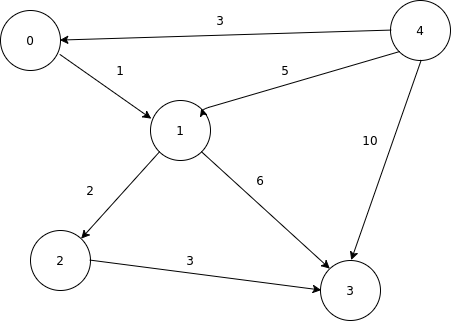

The diagram above was exported from draw.io. Its source (the exported page's mxGraphModel, read from the mxfile embedded in the PNG):
<mxGraphModel dx="1240" dy="549" grid="1" gridSize="10" guides="1" tooltips="1" connect="1" arrows="1" fold="1" page="1" pageScale="1" pageWidth="850" pageHeight="1100" background="#ffffff" math="0" shadow="0">
  <root>
    <mxCell id="0" />
    <mxCell id="1" parent="0" />
    <mxCell id="81" value="" style="ellipse;whiteSpace=wrap;html=1;" vertex="1" parent="1">
      <mxGeometry x="145" y="60" width="60" height="60" as="geometry" />
    </mxCell>
    <mxCell id="82" value="" style="ellipse;whiteSpace=wrap;html=1;" vertex="1" parent="1">
      <mxGeometry x="295" y="150" width="60" height="60" as="geometry" />
    </mxCell>
    <mxCell id="83" value="" style="ellipse;whiteSpace=wrap;html=1;" vertex="1" parent="1">
      <mxGeometry x="535" y="50" width="60" height="60" as="geometry" />
    </mxCell>
    <mxCell id="84" value="" style="ellipse;whiteSpace=wrap;html=1;" vertex="1" parent="1">
      <mxGeometry x="175" y="280" width="60" height="60" as="geometry" />
    </mxCell>
    <mxCell id="85" value="" style="ellipse;whiteSpace=wrap;html=1;" vertex="1" parent="1">
      <mxGeometry x="465" y="310" width="60" height="60" as="geometry" />
    </mxCell>
    <mxCell id="86" value="" style="endArrow=classic;html=1;exitX=1;exitY=0.733;exitPerimeter=0;entryX=0;entryY=0.3;entryPerimeter=0;" edge="1" source="81" target="82" parent="1">
      <mxGeometry width="50" height="50" relative="1" as="geometry">
        <mxPoint x="145" y="440" as="sourcePoint" />
        <mxPoint x="195" y="390" as="targetPoint" />
      </mxGeometry>
    </mxCell>
    <mxCell id="87" value="0" style="text;html=1;strokeColor=none;fillColor=none;align=center;verticalAlign=middle;whiteSpace=wrap;" vertex="1" parent="1">
      <mxGeometry x="155" y="80" width="40" height="20" as="geometry" />
    </mxCell>
    <mxCell id="88" value="1" style="text;html=1;strokeColor=none;fillColor=none;align=center;verticalAlign=middle;whiteSpace=wrap;" vertex="1" parent="1">
      <mxGeometry x="305" y="170" width="40" height="20" as="geometry" />
    </mxCell>
    <mxCell id="89" value="2" style="text;html=1;strokeColor=none;fillColor=none;align=center;verticalAlign=middle;whiteSpace=wrap;" vertex="1" parent="1">
      <mxGeometry x="185" y="300" width="40" height="20" as="geometry" />
    </mxCell>
    <mxCell id="90" value="4" style="text;html=1;strokeColor=none;fillColor=none;align=center;verticalAlign=middle;whiteSpace=wrap;" vertex="1" parent="1">
      <mxGeometry x="545" y="70" width="40" height="20" as="geometry" />
    </mxCell>
    <mxCell id="91" value="3" style="text;html=1;strokeColor=none;fillColor=none;align=center;verticalAlign=middle;whiteSpace=wrap;" vertex="1" parent="1">
      <mxGeometry x="475" y="330" width="40" height="20" as="geometry" />
    </mxCell>
    <mxCell id="92" value="" style="endArrow=classic;html=1;entryX=1;entryY=0;exitX=0;exitY=1;" edge="1" source="82" target="84" parent="1">
      <mxGeometry width="50" height="50" relative="1" as="geometry">
        <mxPoint x="145" y="440" as="sourcePoint" />
        <mxPoint x="195" y="390" as="targetPoint" />
      </mxGeometry>
    </mxCell>
    <mxCell id="93" value="" style="endArrow=classic;html=1;entryX=0;entryY=0.5;exitX=1;exitY=0.5;" edge="1" source="84" target="85" parent="1">
      <mxGeometry width="50" height="50" relative="1" as="geometry">
        <mxPoint x="145" y="440" as="sourcePoint" />
        <mxPoint x="195" y="390" as="targetPoint" />
      </mxGeometry>
    </mxCell>
    <mxCell id="94" value="" style="endArrow=classic;html=1;entryX=0;entryY=0;exitX=1;exitY=1;" edge="1" source="82" target="85" parent="1">
      <mxGeometry width="50" height="50" relative="1" as="geometry">
        <mxPoint x="145" y="440" as="sourcePoint" />
        <mxPoint x="195" y="390" as="targetPoint" />
      </mxGeometry>
    </mxCell>
    <mxCell id="95" value="" style="endArrow=classic;html=1;entryX=1;entryY=0;exitX=0;exitY=1;" edge="1" source="83" target="82" parent="1">
      <mxGeometry width="50" height="50" relative="1" as="geometry">
        <mxPoint x="145" y="440" as="sourcePoint" />
        <mxPoint x="195" y="390" as="targetPoint" />
        <Array as="points">
          <mxPoint x="346" y="159" />
        </Array>
      </mxGeometry>
    </mxCell>
    <mxCell id="96" value="" style="endArrow=classic;html=1;entryX=1;entryY=0.5;exitX=0;exitY=0.5;" edge="1" source="83" target="81" parent="1">
      <mxGeometry width="50" height="50" relative="1" as="geometry">
        <mxPoint x="145" y="440" as="sourcePoint" />
        <mxPoint x="195" y="390" as="targetPoint" />
      </mxGeometry>
    </mxCell>
    <mxCell id="97" value="" style="endArrow=classic;html=1;entryX=0.5;entryY=0;exitX=0.5;exitY=1;" edge="1" source="83" target="85" parent="1">
      <mxGeometry width="50" height="50" relative="1" as="geometry">
        <mxPoint x="145" y="440" as="sourcePoint" />
        <mxPoint x="195" y="390" as="targetPoint" />
      </mxGeometry>
    </mxCell>
    <mxCell id="98" value="3" style="text;html=1;strokeColor=none;fillColor=none;align=center;verticalAlign=middle;whiteSpace=wrap;" vertex="1" parent="1">
      <mxGeometry x="345" y="60" width="40" height="20" as="geometry" />
    </mxCell>
    <mxCell id="99" value="3" style="text;html=1;strokeColor=none;fillColor=none;align=center;verticalAlign=middle;whiteSpace=wrap;" vertex="1" parent="1">
      <mxGeometry x="315" y="300" width="40" height="20" as="geometry" />
    </mxCell>
    <mxCell id="100" value="1" style="text;html=1;strokeColor=none;fillColor=none;align=center;verticalAlign=middle;whiteSpace=wrap;" vertex="1" parent="1">
      <mxGeometry x="245" y="110" width="40" height="20" as="geometry" />
    </mxCell>
    <mxCell id="101" value="5" style="text;html=1;strokeColor=none;fillColor=none;align=center;verticalAlign=middle;whiteSpace=wrap;" vertex="1" parent="1">
      <mxGeometry x="410" y="110" width="40" height="20" as="geometry" />
    </mxCell>
    <mxCell id="102" value="10" style="text;html=1;strokeColor=none;fillColor=none;align=center;verticalAlign=middle;whiteSpace=wrap;" vertex="1" parent="1">
      <mxGeometry x="495" y="180" width="40" height="20" as="geometry" />
    </mxCell>
    <mxCell id="103" value="6" style="text;html=1;strokeColor=none;fillColor=none;align=center;verticalAlign=middle;whiteSpace=wrap;" vertex="1" parent="1">
      <mxGeometry x="385" y="220" width="40" height="20" as="geometry" />
    </mxCell>
    <mxCell id="104" value="2" style="text;html=1;strokeColor=none;fillColor=none;align=center;verticalAlign=middle;whiteSpace=wrap;" vertex="1" parent="1">
      <mxGeometry x="215" y="230" width="40" height="20" as="geometry" />
    </mxCell>
  </root>
</mxGraphModel>